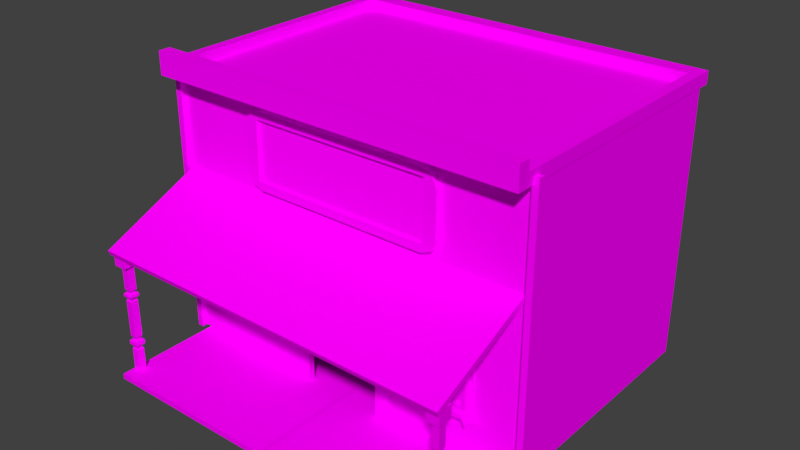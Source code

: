 # Source: berber0.blend  (saved by Blender 2.77.0; exported with 4.5.12 LTS)
import bpy
from mathutils import Matrix  # noqa: F401  (used for matrix-valued properties, if any)

bpy.ops.wm.read_factory_settings(use_empty=True)
scene = bpy.context.scene
scene.name = 'Scene'

# ---- collections
col_collection_1 = bpy.data.collections.new('Collection 1'); scene.collection.children.link(col_collection_1)

# ---- images (referenced by path relative to the original .blend; pixels are not part of the script)
import os
ASSET_DIR = os.environ.get("B2B_ASSET_DIR", "")  # directory of the original .blend (textures are referenced by path, not embedded)
HERE = os.path.dirname(os.path.abspath(__file__))  # packed textures are extracted next to this script under _unpacked/

def load_image(name, relpath, width, height, colorspace="sRGB"):
    """Load a texture the original file referenced (path relative to the .blend, or extracted next to this script)."""
    p = next((c for c in (os.path.join(HERE, relpath), os.path.join(ASSET_DIR, relpath)) if relpath and os.path.exists(c)), "")
    if p:
        img = bpy.data.images.load(p, check_existing=True)
        img.name = name
    else:  # same state as the original file: an image datablock whose file is absent (Cycles renders it pink)
        img = bpy.data.images.new(name, width, height)
        img.source = "FILE"
        img.filepath = "//" + (relpath or name)
    img.colorspace_settings.name = colorspace
    return img
img_colorpalette_jpg_002 = load_image('colorPalette.jpg.002', 'colorPalette.jpg', 1024, 1024, 'sRGB')

# ---- materials (node trees are filled in below, after node groups)
mat_material_001 = bpy.data.materials.new('Material.001')
mat_material_001.alpha_threshold = 0.0
mat_material_001.roughness = 0.5
mat_material_001.line_color = (0.0, 0.0, 0.0, 1.0)

# ---- material node trees
mat_material_001.use_nodes = True; mat_material_001.node_tree.nodes.clear()
_N = mat_material_001.node_tree.nodes; _L = mat_material_001.node_tree.links
n0 = _N.new('ShaderNodeOutputMaterial'); n0.name = 'Material Output'; n0.location = (300, 300)
n1 = _N.new('ShaderNodeBsdfDiffuse'); n1.name = 'Diffuse BSDF'; n1.location = (10, 300)
n2 = _N.new('ShaderNodeTexImage'); n2.name = 'Image Texture'; n2.location = (228, 132)
n2.width = 140
n2.image = img_colorpalette_jpg_002
n3 = _N.new('ShaderNodeTexCoord'); n3.name = 'Texture Coordinate'; n3.location = (-183, 230)
_L.new(n1.outputs[0], n0.inputs[0])
_L.new(n3.outputs[2], n2.inputs[0])
_L.new(n2.outputs[0], n1.inputs[0])
n0.is_active_output = True

# ---- world
world_world = bpy.data.worlds.new('World'); scene.world = world_world
world_world.color = (0.05088, 0.05088, 0.05088)
world_world.use_sun_shadow = False
world_world.sun_shadow_jitter_overblur = 0.0
world_world.cycles.sampling_method = 'MANUAL'

# ---- meshes
me_cube_001 = bpy.data.meshes.new('Cube.001')
me_cube_001.from_pydata([(3.837, -1.896, -1.004), (3.837, -1.896, 4.442), (3.837, 3.178, -1.004), (3.837, 3.178, 4.442), (0.8081, -2.005, -0.9918), (0.8081, -2.005, 0.6699), (0.8081, -1.877, -0.9918), (0.8081, -1.877, 0.6699), (0.9353, -2.005, -0.9918), (0.9353, -2.005, 0.6699), (0.9353, -1.877, -0.9918), (0.9353, -1.877, 0.6699), (-2.384e-07, 3.178, 4.442), (-2.384e-07, 3.178, -1.004), (-2.384e-07, -1.896, 4.442), (-2.384e-07, -1.896, -1.004), (0.004127, -2.005, 0.7654), (0.9526, -2.005, 0.7654), (0.004127, -1.877, 0.7654), (0.9526, -1.877, 0.7654), (0.004127, -2.005, 0.6382), (0.9526, -2.005, 0.6382), (0.004127, -1.877, 0.6382), (0.9526, -1.877, 0.6382), (0.0, -1.938, 2.809), (0.0, -2.007, 2.809), (1.847, -2.007, 2.809), (1.847, -2.007, 3.992), (0.0, -2.007, 3.992), (0.0, -1.938, 3.992), (1.847, -1.938, 2.809), (1.847, -1.938, 3.992), (2.108, -1.892, 2.952), (1.796, -1.892, 2.641), (2.016, -1.892, 2.732), (1.796, -1.892, 4.161), (2.108, -1.892, 3.849), (2.016, -1.892, 4.069), (2.108, -2.007, 3.849), (1.796, -2.007, 4.161), (1.847, -2.007, 3.992), (2.016, -2.007, 4.069), (1.796, -2.007, 2.641), (2.108, -2.007, 2.952), (1.847, -2.007, 2.809), (2.016, -2.007, 2.732), (0.0, -1.892, 4.161), (0.0, -2.007, 4.161), (0.0, -1.892, 2.641), (0.0, -2.007, 2.641), (2.736, -2.04, 0.08991), (2.736, -2.04, 1.59), (1.73, -2.04, 0.08991), (1.73, -2.04, 1.59), (2.802, -1.89, 0.03756), (2.802, -1.89, 1.642), (1.665, -1.89, 0.03756), (1.665, -1.89, 1.642), (2.802, -2.04, 0.03756), (2.802, -2.04, 1.642), (1.665, -2.04, 1.642), (1.665, -2.04, 0.03756), (2.736, -1.933, 0.08991), (2.736, -1.933, 1.59), (1.73, -1.933, 1.59), (1.73, -1.933, 0.08991), (2.805, -1.772, 1.8), (1.664, -1.772, 1.8), (1.664, -1.772, -0.09229), (2.805, -1.772, -0.09229), (1.664, -1.935, 1.8), (2.805, -1.935, 1.8), (2.805, -1.935, -0.09229), (1.664, -1.935, -0.09229), (2.875, -1.772, 1.67), (2.875, -1.772, -0.2223), (2.875, -1.935, 1.67), (2.875, -1.935, -0.2223), (1.594, -1.772, 1.67), (1.594, -1.772, -0.2223), (1.594, -1.935, 1.67), (1.594, -1.935, -0.2223), (2.042, -1.982, 0.04705), (2.042, -1.982, 1.635), (1.984, -1.982, 0.04705), (1.984, -1.982, 1.635), (2.042, -1.906, 0.04705), (2.042, -1.906, 1.635), (1.984, -1.906, 0.04705), (1.984, -1.906, 1.635), (1.663, -1.982, 0.8123), (2.812, -1.982, 0.8123), (1.663, -1.982, 0.8699), (2.812, -1.982, 0.8699), (1.663, -1.906, 0.8123), (2.812, -1.906, 0.8123), (1.663, -1.906, 0.8699), (2.812, -1.906, 0.8699), (1.706, -1.969, 1.611), (1.706, -1.969, 0.0934), (2.79, -1.969, 1.611), (2.79, -1.969, 0.0934), (2.458, -1.982, 0.04705), (2.458, -1.982, 1.635), (2.4, -1.982, 0.04705), (2.4, -1.982, 1.635), (2.458, -1.906, 0.04705), (2.458, -1.906, 1.635), (2.4, -1.906, 0.04705), (2.4, -1.906, 1.635), (1.664, -1.935, 0.001764), (2.805, -1.935, 0.001764), (2.805, -1.772, 0.001764), (1.664, -1.772, 0.001764), (2.875, -1.935, -0.1282), (2.875, -1.772, -0.1282), (1.594, -1.772, -0.1282), (1.594, -1.935, -0.1282), (1.664, -2.144, 0.001764), (1.664, -2.144, -0.09229), (2.805, -2.144, 0.001764), (2.805, -2.144, -0.09229), (1.594, -2.144, -0.2223), (2.875, -2.144, -0.2223), (2.875, -2.144, -0.1282), (1.594, -2.144, -0.1282), (3.815, -2.005, -1.013), (3.815, -2.005, 4.575), (3.815, -1.877, -1.013), (3.815, -1.877, 4.575), (3.942, -2.005, -1.013), (3.942, -2.005, 4.575), (3.942, -1.877, -1.013), (3.942, -1.877, 4.575), (-2.384e-07, 3.42, 4.442), (3.847, 3.42, 4.442), (3.847, -2.138, 4.442), (-2.384e-07, -2.138, 4.442), (-2.384e-07, 3.42, 4.696), (3.847, 3.42, 4.696), (3.847, -2.138, 4.696), (-2.384e-07, -2.138, 4.696), (-2.384e-07, 3.079, 4.696), (3.639, 3.079, 4.696), (3.639, -1.798, 4.696), (-2.384e-07, -1.798, 4.696), (-2.384e-07, 3.079, 4.492), (3.639, 3.079, 4.492), (3.639, -1.798, 4.492), (-2.384e-07, -1.798, 4.492), (-2.384e-07, -2.383, 4.442), (3.847, -2.383, 4.442), (3.847, -2.383, 4.696), (-2.384e-07, -2.383, 4.696), (-2.384e-07, -2.138, 4.903), (3.847, -2.138, 4.903), (-2.384e-07, -2.383, 4.903), (3.847, -2.383, 4.903), (3.837, 3.178, 0.6441), (3.837, -1.896, 0.6441), (-2.384e-07, -1.896, 0.6441), (-2.384e-07, 3.178, 0.6441), (0.8456, 3.178, 4.442), (0.8456, -1.896, -1.004), (0.8456, 3.178, -1.004), (0.8456, -1.896, 4.442), (0.8478, 3.42, 4.442), (0.8478, -2.138, 4.442), (0.8478, 3.42, 4.696), (0.8478, -2.138, 4.696), (0.8018, 3.079, 4.696), (0.8018, -1.798, 4.696), (0.8018, 3.079, 4.492), (0.8018, -1.798, 4.492), (0.8478, -2.383, 4.442), (0.8478, -2.383, 4.696), (0.8478, -2.138, 4.903), (0.8478, -2.383, 4.903), (0.8456, -1.896, 0.6441), (0.8456, 3.178, 0.6441), (3.753, -3.991, 1.496), (3.753, -4.03, 1.598), (3.753, -1.648, 2.541), (3.753, -1.686, 2.643), (3.519, -3.844, -1.021), (3.519, -3.844, 1.594), (3.519, -3.689, -1.021), (3.519, -3.689, 1.594), (3.661, -3.844, -1.021), (3.661, -3.844, 1.594), (3.661, -3.689, -1.021), (3.661, -3.689, 1.594), (0.0, -1.686, 2.643), (0.0, -1.648, 2.541), (0.0, -4.03, 1.598), (0.0, -3.991, 1.496), (3.519, -3.844, -0.551), (3.661, -3.844, -0.551), (3.661, -3.689, -0.551), (3.519, -3.689, -0.551), (3.519, -3.844, -0.2571), (3.661, -3.844, -0.2571), (3.661, -3.689, -0.2571), (3.519, -3.689, -0.2571), (3.519, -3.844, 0.507), (3.661, -3.844, 0.507), (3.661, -3.689, 0.507), (3.519, -3.689, 0.507), (3.661, -3.844, 0.7421), (3.661, -3.689, 0.7421), (3.519, -3.689, 0.7421), (3.519, -3.844, 0.7421), (3.468, -3.933, 1.261), (3.468, -3.933, 1.532), (3.468, -3.651, 1.261), (3.468, -3.651, 1.532), (3.727, -3.933, 1.261), (3.727, -3.933, 1.532), (3.727, -3.651, 1.261), (3.727, -3.651, 1.532), (3.557, -3.731, -0.4721), (3.557, -3.802, -0.4721), (3.623, -3.731, -0.4721), (3.623, -3.802, -0.4721), (3.623, -3.802, -0.3361), (3.623, -3.731, -0.3361), (3.557, -3.731, -0.3361), (3.557, -3.802, -0.3361), (3.557, -3.731, 0.5701), (3.557, -3.802, 0.5701), (3.623, -3.731, 0.5701), (3.623, -3.802, 0.5701), (3.623, -3.802, 0.6789), (3.623, -3.731, 0.6789), (3.557, -3.731, 0.6789), (3.557, -3.802, 0.6789), (0.7505, -4.03, 1.598), (1.501, -4.03, 1.598), (2.252, -4.03, 1.598), (3.002, -4.03, 1.598), (0.7505, -1.648, 2.541), (1.501, -1.648, 2.541), (2.252, -1.648, 2.541), (3.002, -1.648, 2.541), (3.002, -3.991, 1.496), (2.252, -3.991, 1.496), (1.501, -3.991, 1.496), (0.7505, -3.991, 1.496), (3.002, -1.686, 2.643), (2.252, -1.686, 2.643), (1.501, -1.686, 2.643), (0.7505, -1.686, 2.643), (3.496, -3.664, -0.4351), (3.531, -3.702, -0.4721), (3.506, -3.675, -0.4613), (3.531, -3.83, -0.4721), (3.496, -3.869, -0.4351), (3.506, -3.857, -0.4613), (3.684, -3.664, -0.4351), (3.649, -3.702, -0.4721), (3.674, -3.675, -0.4613), (3.684, -3.869, -0.4351), (3.649, -3.83, -0.4721), (3.674, -3.857, -0.4613), (3.649, -3.83, -0.3361), (3.684, -3.869, -0.373), (3.674, -3.857, -0.3469), (3.649, -3.702, -0.3361), (3.684, -3.664, -0.373), (3.674, -3.675, -0.3469), (3.531, -3.702, -0.3361), (3.496, -3.664, -0.373), (3.506, -3.675, -0.3469), (3.496, -3.869, -0.373), (3.531, -3.83, -0.3361), (3.506, -3.857, -0.3469), (3.496, -3.664, 0.607), (3.531, -3.702, 0.5701), (3.506, -3.675, 0.5809), (3.531, -3.83, 0.5701), (3.496, -3.869, 0.607), (3.506, -3.857, 0.5809), (3.684, -3.664, 0.607), (3.649, -3.702, 0.5701), (3.674, -3.675, 0.5809), (3.684, -3.869, 0.607), (3.649, -3.83, 0.5701), (3.674, -3.857, 0.5809), (3.649, -3.83, 0.6789), (3.684, -3.869, 0.642), (3.674, -3.857, 0.6681), (3.649, -3.702, 0.6789), (3.684, -3.664, 0.642), (3.674, -3.675, 0.6681), (3.531, -3.702, 0.6789), (3.496, -3.664, 0.642), (3.506, -3.675, 0.6681), (3.496, -3.869, 0.642), (3.531, -3.83, 0.6789), (3.506, -3.857, 0.6681), (0.2667, -1.648, 2.541), (0.2667, -4.03, 1.598), (0.2667, -1.686, 2.643), (0.2667, -3.991, 1.496), (-0.002862, -4.103, -1.111), (-0.002862, -4.103, -1.002), (-0.002862, -1.609, -1.111), (-0.002862, -1.609, -1.002), (3.688, -4.103, -1.111), (3.688, -4.103, -1.002), (3.688, -1.609, -1.111), (3.688, -1.609, -1.002)], [], [(179, 158, 2, 164), (158, 159, 0, 2), (163, 164, 2, 0), (162, 12, 134, 166), (5, 7, 6, 4), (7, 11, 10, 6), (11, 9, 8, 10), (9, 5, 4, 8), (4, 6, 10, 8), (9, 11, 7, 5), (165, 1, 136, 167), (17, 19, 18, 16), (19, 23, 22, 18), (23, 21, 20, 22), (21, 17, 16, 20), (21, 23, 19, 17), (49, 48, 33, 42), (26, 25, 49, 42, 44), (36, 38, 43, 32), (27, 26, 44, 43, 38, 40), (38, 41, 40), (41, 39, 40), (42, 45, 44), (45, 43, 44), (35, 39, 41, 37), (37, 41, 38, 36), (42, 33, 34, 45), (45, 34, 32, 43), (25, 26, 30, 24), (26, 27, 31, 30), (31, 29, 24, 30), (27, 28, 29, 31), (39, 35, 46, 47), (47, 28, 27, 40, 39), (53, 52, 65, 64), (60, 57, 56, 61), (57, 55, 54, 56), (55, 59, 58, 54), (58, 61, 56, 54), (55, 57, 60, 59), (51, 50, 58, 59), (53, 51, 59, 60), (52, 53, 60, 61), (50, 52, 61, 58), (63, 64, 65, 62), (50, 51, 63, 62), (52, 50, 62, 65), (51, 53, 64, 63), (71, 66, 67, 70), (76, 74, 66, 71), (73, 68, 69, 72), (81, 79, 68, 73), (81, 73, 119, 122), (111, 110, 118, 120), (113, 112, 69, 68), (116, 113, 68, 79), (70, 67, 78, 80), (72, 69, 75, 77), (77, 114, 124, 123), (115, 114, 77, 75), (112, 115, 75, 69), (117, 116, 79, 81), (83, 85, 84, 82), (85, 89, 88, 84), (89, 87, 86, 88), (87, 83, 82, 86), (82, 84, 88, 86), (87, 89, 85, 83), (91, 93, 92, 90), (93, 97, 96, 92), (97, 95, 94, 96), (95, 91, 90, 94), (90, 92, 96, 94), (95, 97, 93, 91), (98, 99, 101, 100), (103, 105, 104, 102), (105, 109, 108, 104), (109, 107, 106, 108), (107, 103, 102, 106), (102, 104, 108, 106), (107, 109, 105, 103), (80, 78, 116, 117), (66, 74, 115, 112), (74, 76, 114, 115), (70, 80, 117, 110), (78, 67, 113, 116), (67, 66, 112, 113), (76, 71, 111, 114), (71, 70, 110, 111), (120, 118, 119, 121), (124, 120, 121, 123), (118, 125, 122, 119), (110, 117, 125, 118), (117, 81, 122, 125), (114, 111, 120, 124), (72, 77, 123, 121), (73, 72, 121, 119), (127, 129, 128, 126), (129, 133, 132, 128), (133, 131, 130, 132), (131, 127, 126, 130), (126, 128, 132, 130), (131, 133, 129, 127), (167, 136, 151, 174), (1, 3, 135, 136), (140, 139, 143, 144), (166, 134, 138, 168), (136, 135, 139, 140), (171, 144, 148, 173), (169, 140, 144, 171), (168, 138, 142, 170), (173, 172, 146, 149), (170, 142, 146, 172), (144, 143, 147, 148), (174, 151, 152, 175), (175, 152, 157, 177), (136, 140, 152, 151), (176, 154, 156, 177), (169, 141, 154, 176), (152, 140, 155, 157), (165, 14, 160, 178), (3, 1, 159, 158), (162, 3, 158, 179), (12, 162, 179, 161), (1, 165, 178, 159), (140, 169, 176, 155), (155, 176, 177, 157), (153, 175, 177, 156), (150, 174, 175, 153), (143, 170, 172, 147), (148, 147, 172, 173), (139, 168, 170, 143), (141, 169, 171, 145), (145, 171, 173, 149), (135, 166, 168, 139), (137, 167, 174, 150), (159, 178, 163, 0), (14, 165, 167, 137), (3, 162, 166, 135), (15, 13, 164, 163), (161, 179, 164, 13), (248, 183, 182, 243), (183, 181, 180, 182), (244, 243, 182, 180), (196, 199, 186, 184), (199, 198, 190, 186), (198, 197, 188, 190), (197, 196, 184, 188), (184, 186, 190, 188), (189, 191, 187, 185), (301, 302, 192, 194), (301, 194, 195, 303), (209, 208, 232, 233), (201, 200, 227, 224), (205, 206, 230, 231), (196, 197, 223, 221), (204, 207, 203, 200), (207, 206, 202, 203), (206, 205, 201, 202), (205, 204, 200, 201), (210, 209, 233, 234), (202, 201, 224, 225), (206, 207, 228, 230), (197, 198, 222, 223), (185, 187, 210, 211), (187, 191, 209, 210), (191, 189, 208, 209), (189, 185, 211, 208), (213, 215, 214, 212), (215, 219, 218, 214), (219, 217, 216, 218), (217, 213, 212, 216), (212, 214, 218, 216), (217, 219, 215, 213), (292, 289, 285, 282), (232, 235, 298, 288), (295, 292, 282, 276), (235, 234, 294, 298), (297, 295, 276, 280), (181, 239, 244, 180), (265, 273, 256, 261), (225, 224, 264, 267), (204, 205, 231, 229), (208, 211, 235, 232), (199, 196, 221, 220), (200, 203, 226, 227), (198, 199, 220, 222), (207, 204, 229, 228), (203, 202, 225, 226), (211, 210, 234, 235), (222, 220, 253, 259), (220, 221, 255, 253), (224, 227, 274, 264), (223, 222, 259, 262), (230, 228, 277, 283), (229, 231, 286, 279), (233, 232, 288, 291), (231, 230, 283, 286), (228, 229, 279, 277), (234, 233, 291, 294), (221, 223, 262, 255), (289, 297, 280, 285), (227, 226, 270, 274), (271, 268, 258, 252), (226, 225, 267, 270), (268, 265, 261, 258), (253, 255, 257, 254), (254, 257, 256, 252), (259, 253, 254, 260), (260, 254, 252, 258), (262, 259, 260, 263), (263, 260, 258, 261), (255, 262, 263, 257), (257, 263, 261, 256), (271, 273, 275, 272), (272, 275, 274, 270), (268, 271, 272, 269), (269, 272, 270, 267), (265, 268, 269, 266), (266, 269, 267, 264), (273, 265, 266, 275), (275, 266, 264, 274), (277, 279, 281, 278), (278, 281, 280, 276), (283, 277, 278, 284), (284, 278, 276, 282), (286, 283, 284, 287), (287, 284, 282, 285), (279, 286, 287, 281), (281, 287, 285, 280), (295, 297, 299, 296), (296, 299, 298, 294), (292, 295, 296, 293), (293, 296, 294, 291), (289, 292, 293, 290), (290, 293, 291, 288), (297, 289, 290, 299), (299, 290, 288, 298), (273, 271, 252, 256), (239, 238, 245, 244), (238, 237, 246, 245), (237, 236, 247, 246), (181, 183, 248, 239), (239, 248, 249, 238), (238, 249, 250, 237), (237, 250, 251, 236), (303, 300, 240, 247), (247, 240, 241, 246), (246, 241, 242, 245), (245, 242, 243, 244), (302, 251, 240, 300), (251, 250, 241, 240), (250, 249, 242, 241), (249, 248, 243, 242), (192, 302, 300, 193), (195, 193, 300, 303), (236, 301, 303, 247), (236, 251, 302, 301), (305, 307, 306, 304), (307, 311, 310, 306), (311, 309, 308, 310), (309, 305, 304, 308), (304, 306, 310, 308), (309, 311, 307, 305)])
_uv = me_cube_001.uv_layers.new(name='UVMap')
_uv.uv.foreach_set('vector', [0.5265, 0.9701, 0.5265, 0.9682, 0.5282, 0.9682, 0.5282, 0.9701, 0.5306, 0.9843, 0.533, 0.9843, 0.533, 0.9871, 0.5306, 0.9871, 0.5266, 0.9779, 0.5241, 0.9779, 0.5241, 0.976, 0.5266, 0.976, 0.6304, 0.3335, 0.6304, 0.3355, 0.6302, 0.3355, 0.6302, 0.3335, 0.6327, 0.3243, 0.6339, 0.3243, 0.6339, 0.3385, 0.6327, 0.3385, 0.6339, 0.3243, 0.635, 0.3243, 0.635, 0.3385, 0.6339, 0.3385, 0.6372, 0.3385, 0.6361, 0.3385, 0.6361, 0.3243, 0.6372, 0.3243, 0.635, 0.3243, 0.6361, 0.3243, 0.6361, 0.3385, 0.635, 0.3385, 0.6372, 0.3335, 0.6372, 0.3324, 0.6383, 0.3324, 0.6383, 0.3335, 0.6405, 0.3335, 0.6405, 0.3324, 0.6416, 0.3324, 0.6416, 0.3335, 0.6328, 0.3335, 0.6328, 0.3315, 0.633, 0.3315, 0.633, 0.3335, 0.6405, 0.3243, 0.6416, 0.3243, 0.6416, 0.3324, 0.6405, 0.3324, 0.6383, 0.3243, 0.6394, 0.3243, 0.6394, 0.3324, 0.6383, 0.3324, 0.6383, 0.3324, 0.6372, 0.3324, 0.6372, 0.3243, 0.6383, 0.3243, 0.6394, 0.3243, 0.6405, 0.3243, 0.6405, 0.3324, 0.6394, 0.3324, 0.6405, 0.3324, 0.6405, 0.3335, 0.6394, 0.3335, 0.6394, 0.3324, 0.6395, 0.3326, 0.64, 0.3326, 0.64, 0.3437, 0.6395, 0.3437, 0.6319, 0.3446, 0.6319, 0.3332, 0.6327, 0.3332, 0.6327, 0.3443, 0.6319, 0.3446, 0.6417, 0.3271, 0.6411, 0.3271, 0.6411, 0.3215, 0.6417, 0.3215, 0.6266, 0.3446, 0.6319, 0.3446, 0.6319, 0.3446, 0.6313, 0.3462, 0.6272, 0.3462, 0.6266, 0.3446, 0.6272, 0.3462, 0.6262, 0.3456, 0.6266, 0.3446, 0.6262, 0.3456, 0.6258, 0.3443, 0.6266, 0.3446, 0.6327, 0.3443, 0.6323, 0.3456, 0.6319, 0.3446, 0.6323, 0.3456, 0.6313, 0.3462, 0.6319, 0.3446, 0.6405, 0.3215, 0.64, 0.3215, 0.64, 0.3202, 0.6405, 0.3202, 0.6417, 0.3284, 0.6411, 0.3284, 0.6411, 0.3271, 0.6417, 0.3271, 0.6395, 0.3437, 0.64, 0.3437, 0.64, 0.3451, 0.6395, 0.3451, 0.6411, 0.3202, 0.6417, 0.3202, 0.6417, 0.3215, 0.6411, 0.3215, 0.6405, 0.3316, 0.6405, 0.3202, 0.6408, 0.3202, 0.6408, 0.3316, 0.6417, 0.3348, 0.6417, 0.3275, 0.642, 0.3275, 0.642, 0.3348, 0.5892, 0.7951, 0.5892, 0.8038, 0.5784, 0.8038, 0.5784, 0.7951, 0.6408, 0.343, 0.6408, 0.3316, 0.6411, 0.3316, 0.6411, 0.343, 0.64, 0.3215, 0.6405, 0.3215, 0.6405, 0.3326, 0.64, 0.3326, 0.6258, 0.3332, 0.6266, 0.3332, 0.6266, 0.3446, 0.6266, 0.3446, 0.6258, 0.3443, 0.5268, 0.2467, 0.5268, 0.2496, 0.5267, 0.2496, 0.5267, 0.2467, 0.5254, 0.2456, 0.5256, 0.2456, 0.5256, 0.2486, 0.5254, 0.2486, 0.5256, 0.2344, 0.527, 0.2344, 0.527, 0.2374, 0.5256, 0.2374, 0.5251, 0.2456, 0.5252, 0.2456, 0.5252, 0.2486, 0.5251, 0.2486, 0.5296, 0.247, 0.5296, 0.2449, 0.5297, 0.2449, 0.5297, 0.247, 0.5193, 0.2476, 0.5193, 0.2497, 0.5192, 0.2497, 0.5192, 0.2476, 0.5244, 0.2345, 0.5244, 0.2373, 0.5243, 0.2374, 0.5243, 0.2344, 0.5255, 0.2345, 0.5244, 0.2345, 0.5243, 0.2344, 0.5256, 0.2344, 0.5255, 0.2373, 0.5255, 0.2345, 0.5256, 0.2344, 0.5256, 0.2374, 0.5244, 0.2373, 0.5255, 0.2373, 0.5256, 0.2374, 0.5243, 0.2374, 0.527, 0.2342, 0.5281, 0.2342, 0.5281, 0.237, 0.527, 0.237, 0.5297, 0.2448, 0.5297, 0.2419, 0.5298, 0.2419, 0.5298, 0.2448, 0.5241, 0.2502, 0.5241, 0.2483, 0.5243, 0.2483, 0.5243, 0.2502, 0.5237, 0.2502, 0.5237, 0.2483, 0.5239, 0.2483, 0.5239, 0.2502, 0.631, 0.3206, 0.6315, 0.3206, 0.6315, 0.3263, 0.631, 0.3263, 0.6296, 0.3353, 0.6301, 0.3353, 0.6301, 0.3359, 0.6296, 0.3359, 0.6333, 0.3263, 0.6328, 0.3263, 0.6328, 0.3206, 0.6333, 0.3206, 0.6378, 0.325, 0.6378, 0.3258, 0.6374, 0.3258, 0.6374, 0.325, 0.6378, 0.325, 0.6374, 0.325, 0.6374, 0.324, 0.6378, 0.324, 0.6315, 0.3263, 0.6315, 0.3206, 0.6321, 0.3206, 0.6321, 0.3263, 0.6341, 0.3348, 0.6376, 0.3348, 0.6376, 0.3353, 0.6341, 0.3353, 0.6339, 0.3355, 0.6341, 0.3348, 0.6341, 0.3353, 0.6339, 0.3359, 0.6283, 0.3359, 0.6278, 0.3359, 0.6278, 0.3353, 0.6283, 0.3353, 0.631, 0.3255, 0.631, 0.3263, 0.6306, 0.3263, 0.6306, 0.3255, 0.6296, 0.3258, 0.6296, 0.3263, 0.629, 0.3263, 0.629, 0.3258, 0.6301, 0.3263, 0.6296, 0.3263, 0.6296, 0.3258, 0.6301, 0.3258, 0.6376, 0.3348, 0.6378, 0.3355, 0.6378, 0.3359, 0.6376, 0.3353, 0.6283, 0.3263, 0.6278, 0.3263, 0.6278, 0.3258, 0.6283, 0.3258, 0.5302, 0.2345, 0.5303, 0.2345, 0.5303, 0.2375, 0.5302, 0.2375, 0.53, 0.2314, 0.5301, 0.2314, 0.5301, 0.2344, 0.53, 0.2344, 0.5303, 0.2445, 0.5302, 0.2445, 0.5302, 0.2415, 0.5303, 0.2415, 0.53, 0.2472, 0.5301, 0.2472, 0.5301, 0.2502, 0.53, 0.2502, 0.5271, 0.2394, 0.5272, 0.2394, 0.5272, 0.2396, 0.5271, 0.2396, 0.5271, 0.2396, 0.5271, 0.2396, 0.5271, 0.2394, 0.5271, 0.2394, 0.5204, 0.2508, 0.5204, 0.2508, 0.5204, 0.2489, 0.5204, 0.2489, 0.5206, 0.2487, 0.5207, 0.2487, 0.5207, 0.2506, 0.5206, 0.2506, 0.5293, 0.2507, 0.5292, 0.2507, 0.5292, 0.2488, 0.5293, 0.2488, 0.5266, 0.2505, 0.5265, 0.2505, 0.5265, 0.2486, 0.5266, 0.2486, 0.5272, 0.2426, 0.5272, 0.2426, 0.5272, 0.2424, 0.5272, 0.2424, 0.5273, 0.2394, 0.5274, 0.2394, 0.5274, 0.2396, 0.5273, 0.2396, 0.1666, 0.7508, 0.1793, 0.7508, 0.1793, 0.7713, 0.1666, 0.7713, 0.5302, 0.2345, 0.5303, 0.2345, 0.5303, 0.2375, 0.5302, 0.2375, 0.53, 0.2314, 0.5301, 0.2314, 0.5301, 0.2344, 0.53, 0.2344, 0.5303, 0.2445, 0.5302, 0.2445, 0.5302, 0.2415, 0.5303, 0.2415, 0.53, 0.2472, 0.5301, 0.2472, 0.5301, 0.2502, 0.53, 0.2502, 0.5271, 0.2394, 0.5272, 0.2394, 0.5272, 0.2396, 0.5271, 0.2396, 0.5271, 0.2396, 0.5271, 0.2396, 0.5271, 0.2394, 0.5271, 0.2394, 0.6283, 0.3353, 0.6278, 0.3353, 0.6278, 0.3263, 0.6283, 0.3263, 0.6376, 0.3258, 0.6378, 0.3265, 0.6378, 0.3355, 0.6376, 0.3348, 0.6301, 0.3353, 0.6296, 0.3353, 0.6296, 0.3263, 0.6301, 0.3263, 0.6303, 0.3359, 0.6301, 0.3353, 0.6301, 0.3263, 0.6303, 0.3269, 0.6339, 0.3265, 0.6341, 0.3258, 0.6341, 0.3348, 0.6339, 0.3355, 0.6341, 0.3258, 0.6376, 0.3258, 0.6376, 0.3348, 0.6341, 0.3348, 0.6339, 0.3353, 0.6337, 0.3359, 0.6337, 0.3269, 0.6339, 0.3263, 0.6337, 0.3359, 0.6303, 0.3359, 0.6303, 0.3269, 0.6337, 0.3269, 0.6328, 0.3202, 0.6328, 0.3259, 0.6325, 0.3259, 0.6325, 0.3202, 0.6324, 0.3199, 0.6328, 0.3202, 0.6325, 0.3202, 0.6321, 0.3199, 0.6328, 0.3259, 0.6324, 0.3263, 0.6321, 0.3263, 0.6325, 0.3259, 0.6283, 0.3269, 0.6283, 0.3263, 0.629, 0.3263, 0.629, 0.3269, 0.6283, 0.3263, 0.6283, 0.3258, 0.629, 0.3258, 0.629, 0.3263, 0.6296, 0.3263, 0.6296, 0.3269, 0.629, 0.3269, 0.629, 0.3263, 0.631, 0.3255, 0.6306, 0.3255, 0.6306, 0.3244, 0.631, 0.3244, 0.6333, 0.3263, 0.6333, 0.3206, 0.6339, 0.3206, 0.6339, 0.3263, 0.6327, 0.3243, 0.6339, 0.3243, 0.6339, 0.3385, 0.6327, 0.3385, 0.6339, 0.3243, 0.635, 0.3243, 0.635, 0.3385, 0.6339, 0.3385, 0.6372, 0.3385, 0.6361, 0.3385, 0.6361, 0.3243, 0.6372, 0.3243, 0.635, 0.3243, 0.6361, 0.3243, 0.6361, 0.3385, 0.635, 0.3385, 0.6372, 0.3335, 0.6372, 0.3324, 0.6383, 0.3324, 0.6383, 0.3335, 0.6405, 0.3335, 0.6405, 0.3324, 0.6416, 0.3324, 0.6416, 0.3335, 0.633, 0.3335, 0.633, 0.3315, 0.6331, 0.3315, 0.6331, 0.3335, 0.6328, 0.3315, 0.6304, 0.3315, 0.6302, 0.3315, 0.633, 0.3315, 0.6372, 0.3237, 0.64, 0.3237, 0.6397, 0.3239, 0.6374, 0.3239, 0.6364, 0.3374, 0.6364, 0.3355, 0.6366, 0.3355, 0.6366, 0.3374, 0.6361, 0.3359, 0.6361, 0.3315, 0.6363, 0.3315, 0.6363, 0.3359, 0.637, 0.3334, 0.637, 0.3315, 0.6372, 0.3315, 0.6372, 0.3334, 0.6372, 0.3257, 0.6372, 0.3237, 0.6374, 0.3239, 0.6374, 0.3258, 0.64, 0.3257, 0.64, 0.3276, 0.6397, 0.3276, 0.6397, 0.3258, 0.5282, 0.9779, 0.5306, 0.9779, 0.5306, 0.9797, 0.5282, 0.9797, 0.637, 0.3334, 0.637, 0.3352, 0.6369, 0.3352, 0.6369, 0.3334, 0.64, 0.3274, 0.64, 0.3237, 0.6401, 0.3237, 0.6401, 0.3274, 0.6355, 0.3335, 0.6355, 0.3315, 0.6357, 0.3315, 0.6357, 0.3335, 0.6357, 0.3335, 0.6357, 0.3315, 0.6358, 0.3315, 0.6358, 0.3335, 0.6361, 0.3359, 0.6363, 0.3359, 0.6363, 0.3361, 0.6361, 0.3361, 0.6368, 0.3335, 0.6368, 0.3355, 0.6366, 0.3355, 0.6366, 0.3335, 0.6369, 0.3335, 0.6369, 0.3355, 0.6368, 0.3355, 0.6368, 0.3335, 0.6363, 0.3361, 0.6363, 0.3359, 0.6364, 0.3359, 0.6364, 0.3361, 0.5247, 0.9701, 0.5247, 0.9721, 0.523, 0.9721, 0.523, 0.9701, 0.5306, 0.9815, 0.533, 0.9815, 0.533, 0.9843, 0.5306, 0.9843, 0.5247, 0.9701, 0.5247, 0.9682, 0.5265, 0.9682, 0.5265, 0.9701, 0.5247, 0.9721, 0.5247, 0.9701, 0.5265, 0.9701, 0.5265, 0.9721, 0.5247, 0.9682, 0.5247, 0.9701, 0.523, 0.9701, 0.523, 0.9682, 0.6369, 0.3315, 0.6369, 0.3335, 0.6368, 0.3335, 0.6368, 0.3315, 0.6368, 0.3315, 0.6368, 0.3335, 0.6366, 0.3335, 0.6366, 0.3315, 0.6357, 0.3355, 0.6357, 0.3335, 0.6358, 0.3335, 0.6358, 0.3355, 0.6355, 0.3355, 0.6355, 0.3335, 0.6357, 0.3335, 0.6357, 0.3355, 0.637, 0.3315, 0.637, 0.3334, 0.6369, 0.3334, 0.6369, 0.3315, 0.5282, 0.976, 0.5306, 0.976, 0.5306, 0.9779, 0.5282, 0.9779, 0.64, 0.3237, 0.64, 0.3257, 0.6397, 0.3258, 0.6397, 0.3239, 0.6372, 0.3276, 0.6372, 0.3257, 0.6374, 0.3258, 0.6374, 0.3276, 0.637, 0.3352, 0.637, 0.3334, 0.6372, 0.3334, 0.6372, 0.3352, 0.6364, 0.3394, 0.6364, 0.3374, 0.6366, 0.3374, 0.6366, 0.3394, 0.633, 0.3355, 0.633, 0.3335, 0.6331, 0.3335, 0.6331, 0.3355, 0.523, 0.9682, 0.523, 0.9701, 0.5212, 0.9701, 0.5212, 0.9682, 0.6328, 0.3355, 0.6328, 0.3335, 0.633, 0.3335, 0.633, 0.3355, 0.6304, 0.3315, 0.6304, 0.3335, 0.6302, 0.3335, 0.6302, 0.3315, 0.5266, 0.9799, 0.5241, 0.9799, 0.5241, 0.9779, 0.5266, 0.9779, 0.5265, 0.9721, 0.5265, 0.9701, 0.5282, 0.9701, 0.5282, 0.9721, 0.5619, 0.4539, 0.5619, 0.4499, 0.5622, 0.4499, 0.5622, 0.4539, 0.5641, 0.4624, 0.5641, 0.45, 0.5644, 0.4499, 0.5644, 0.4624, 0.5556, 0.4539, 0.5493, 0.4539, 0.5493, 0.4499, 0.5556, 0.4499, 0.5633, 0.4508, 0.5629, 0.4508, 0.5629, 0.4499, 0.5633, 0.4499, 0.5637, 0.4753, 0.5641, 0.4753, 0.5641, 0.4761, 0.5637, 0.4761, 0.5633, 0.4638, 0.5629, 0.4638, 0.5629, 0.463, 0.5633, 0.463, 0.5637, 0.4622, 0.5641, 0.4622, 0.5641, 0.463, 0.5637, 0.463, 0.5534, 0.471, 0.5538, 0.471, 0.5538, 0.4717, 0.5534, 0.4717, 0.5526, 0.471, 0.553, 0.471, 0.553, 0.4717, 0.5526, 0.4717, 0.5534, 0.3289, 0.5597, 0.3289, 0.5597, 0.3309, 0.5534, 0.3309, 0.5603, 0.3289, 0.5603, 0.3309, 0.56, 0.3309, 0.56, 0.3289, 0.5633, 0.4696, 0.5629, 0.4696, 0.5629, 0.4696, 0.5633, 0.4696, 0.5637, 0.4614, 0.5641, 0.4614, 0.5641, 0.4614, 0.5637, 0.4614, 0.5629, 0.4663, 0.5633, 0.4663, 0.5633, 0.4663, 0.5629, 0.4663, 0.5641, 0.4622, 0.5637, 0.4622, 0.5637, 0.4622, 0.5641, 0.4622, 0.5633, 0.4532, 0.5629, 0.4532, 0.5629, 0.4516, 0.5633, 0.4516, 0.5637, 0.4728, 0.5641, 0.4728, 0.5641, 0.4745, 0.5637, 0.4745, 0.5633, 0.4663, 0.5629, 0.4663, 0.5629, 0.4647, 0.5633, 0.4647, 0.5637, 0.4598, 0.5641, 0.4598, 0.5641, 0.4614, 0.5637, 0.4614, 0.5637, 0.4696, 0.5641, 0.4696, 0.5641, 0.4696, 0.5637, 0.4696, 0.5633, 0.4647, 0.5629, 0.4647, 0.5629, 0.4647, 0.5633, 0.4647, 0.5641, 0.4728, 0.5637, 0.4728, 0.5637, 0.4728, 0.5641, 0.4728, 0.5629, 0.4638, 0.5633, 0.4638, 0.5633, 0.4638, 0.5629, 0.4638, 0.5633, 0.463, 0.5629, 0.463, 0.5629, 0.4565, 0.5633, 0.4565, 0.5637, 0.463, 0.5641, 0.463, 0.5641, 0.4696, 0.5637, 0.4696, 0.5633, 0.4761, 0.5629, 0.4761, 0.5629, 0.4696, 0.5633, 0.4696, 0.5637, 0.4499, 0.5641, 0.4499, 0.5641, 0.4565, 0.5637, 0.4565, 0.5508, 0.471, 0.5508, 0.4696, 0.5515, 0.4696, 0.5515, 0.471, 0.5552, 0.4696, 0.5552, 0.471, 0.5545, 0.471, 0.5545, 0.4696, 0.5515, 0.471, 0.5515, 0.4696, 0.5523, 0.4696, 0.5523, 0.471, 0.553, 0.4696, 0.553, 0.471, 0.5523, 0.471, 0.5523, 0.4696, 0.5571, 0.4696, 0.5578, 0.4696, 0.5578, 0.471, 0.5571, 0.471, 0.5556, 0.4696, 0.5564, 0.4696, 0.5564, 0.471, 0.5556, 0.471, 0.5862, 0.249, 0.5858, 0.249, 0.5858, 0.2479, 0.5862, 0.2479, 0.5604, 0.2335, 0.5608, 0.2335, 0.5608, 0.2335, 0.5604, 0.2335, 0.5866, 0.2512, 0.587, 0.2512, 0.587, 0.2522, 0.5866, 0.2522, 0.56, 0.2335, 0.5596, 0.2335, 0.5596, 0.2335, 0.56, 0.2335, 0.5862, 0.2359, 0.5858, 0.2359, 0.5858, 0.2348, 0.5862, 0.2348, 0.5625, 0.4499, 0.5625, 0.4539, 0.5622, 0.4539, 0.5622, 0.4499, 0.5866, 0.2421, 0.587, 0.2421, 0.587, 0.2425, 0.5866, 0.2425, 0.56, 0.2417, 0.5596, 0.2417, 0.5596, 0.2417, 0.56, 0.2417, 0.5641, 0.4598, 0.5637, 0.4598, 0.5637, 0.4598, 0.5641, 0.4598, 0.5637, 0.4565, 0.5641, 0.4565, 0.5641, 0.4565, 0.5637, 0.4565, 0.5629, 0.4508, 0.5633, 0.4508, 0.5633, 0.4508, 0.5629, 0.4508, 0.5633, 0.4516, 0.5629, 0.4516, 0.5629, 0.4516, 0.5633, 0.4516, 0.5641, 0.4753, 0.5637, 0.4753, 0.5637, 0.4753, 0.5641, 0.4753, 0.5629, 0.4532, 0.5633, 0.4532, 0.5633, 0.4532, 0.5629, 0.4532, 0.5637, 0.4745, 0.5641, 0.4745, 0.5641, 0.4745, 0.5637, 0.4745, 0.5633, 0.4565, 0.5629, 0.4565, 0.5629, 0.4565, 0.5633, 0.4565, 0.587, 0.2558, 0.5866, 0.2558, 0.5866, 0.2558, 0.587, 0.2558, 0.5858, 0.2313, 0.5862, 0.2313, 0.5862, 0.2313, 0.5858, 0.2313, 0.5604, 0.2384, 0.5608, 0.2384, 0.5608, 0.2384, 0.5604, 0.2384, 0.5858, 0.2443, 0.5862, 0.2443, 0.5862, 0.2443, 0.5858, 0.2443, 0.587, 0.2533, 0.5866, 0.2533, 0.5866, 0.2533, 0.587, 0.2533, 0.587, 0.2403, 0.5866, 0.2403, 0.5866, 0.2403, 0.587, 0.2403, 0.56, 0.2466, 0.5596, 0.2466, 0.5596, 0.2466, 0.56, 0.2466, 0.5858, 0.2468, 0.5862, 0.2468, 0.5862, 0.2468, 0.5858, 0.2468, 0.5858, 0.2337, 0.5862, 0.2337, 0.5862, 0.2337, 0.5858, 0.2337, 0.5604, 0.2466, 0.5608, 0.2466, 0.5608, 0.2466, 0.5604, 0.2466, 0.587, 0.2427, 0.5866, 0.2427, 0.5866, 0.2427, 0.587, 0.2427, 0.5866, 0.2381, 0.587, 0.2381, 0.587, 0.2391, 0.5866, 0.2391, 0.5862, 0.2321, 0.5858, 0.2321, 0.5858, 0.2321, 0.5862, 0.2321, 0.5866, 0.2552, 0.587, 0.2552, 0.587, 0.2556, 0.5866, 0.2556, 0.5604, 0.2515, 0.5608, 0.2515, 0.5608, 0.2515, 0.5604, 0.2515, 0.5862, 0.2449, 0.5858, 0.2449, 0.5858, 0.2446, 0.5862, 0.2446, 0.5858, 0.2313, 0.5862, 0.2313, 0.5862, 0.2313, 0.5858, 0.2313, 0.5858, 0.2313, 0.5862, 0.2313, 0.5862, 0.2315, 0.5858, 0.2315, 0.587, 0.2558, 0.5866, 0.2558, 0.5866, 0.2558, 0.587, 0.2558, 0.587, 0.2558, 0.5866, 0.2558, 0.5866, 0.2556, 0.587, 0.2556, 0.5858, 0.2443, 0.5862, 0.2443, 0.5862, 0.2443, 0.5858, 0.2443, 0.5858, 0.2443, 0.5862, 0.2443, 0.5862, 0.2446, 0.5858, 0.2446, 0.587, 0.2427, 0.5866, 0.2427, 0.5866, 0.2427, 0.587, 0.2427, 0.587, 0.2427, 0.5866, 0.2427, 0.5866, 0.2425, 0.587, 0.2425, 0.5858, 0.2319, 0.5862, 0.2319, 0.5862, 0.2321, 0.5858, 0.2321, 0.5858, 0.2321, 0.5862, 0.2321, 0.5862, 0.2321, 0.5858, 0.2321, 0.587, 0.2552, 0.5866, 0.2552, 0.5866, 0.255, 0.587, 0.255, 0.587, 0.255, 0.5866, 0.255, 0.5866, 0.255, 0.587, 0.255, 0.5858, 0.2449, 0.5862, 0.2449, 0.5862, 0.2452, 0.5858, 0.2452, 0.5596, 0.2417, 0.56, 0.2417, 0.56, 0.2417, 0.5596, 0.2417, 0.587, 0.2421, 0.5866, 0.2421, 0.5866, 0.2419, 0.587, 0.2419, 0.587, 0.2419, 0.5866, 0.2419, 0.5866, 0.2419, 0.587, 0.2419, 0.5858, 0.2337, 0.5862, 0.2337, 0.5862, 0.2337, 0.5858, 0.2337, 0.5858, 0.2337, 0.5862, 0.2337, 0.5862, 0.2348, 0.5858, 0.2348, 0.587, 0.2533, 0.5866, 0.2533, 0.5866, 0.2533, 0.587, 0.2533, 0.587, 0.2533, 0.5866, 0.2533, 0.5866, 0.2522, 0.587, 0.2522, 0.5858, 0.2468, 0.5862, 0.2468, 0.5862, 0.2468, 0.5858, 0.2468, 0.5858, 0.2468, 0.5862, 0.2468, 0.5862, 0.2479, 0.5858, 0.2479, 0.587, 0.2403, 0.5866, 0.2403, 0.5866, 0.2403, 0.587, 0.2403, 0.587, 0.2403, 0.5866, 0.2403, 0.5866, 0.2391, 0.587, 0.2391, 0.5858, 0.2359, 0.5862, 0.2359, 0.5862, 0.237, 0.5858, 0.237, 0.5596, 0.2335, 0.56, 0.2335, 0.56, 0.2335, 0.5596, 0.2335, 0.587, 0.2512, 0.5866, 0.2512, 0.5866, 0.2501, 0.587, 0.2501, 0.5608, 0.2466, 0.5605, 0.2466, 0.5604, 0.2466, 0.5608, 0.2466, 0.5858, 0.249, 0.5862, 0.249, 0.5862, 0.2501, 0.5858, 0.2501, 0.5596, 0.2466, 0.56, 0.2466, 0.56, 0.2466, 0.5596, 0.2466, 0.587, 0.2381, 0.5866, 0.2381, 0.5866, 0.237, 0.587, 0.237, 0.5608, 0.2335, 0.5605, 0.2335, 0.5604, 0.2335, 0.5608, 0.2335, 0.5862, 0.2319, 0.5858, 0.2319, 0.5858, 0.2315, 0.5862, 0.2315, 0.5636, 0.3204, 0.5636, 0.3244, 0.5633, 0.3244, 0.5633, 0.3204, 0.5625, 0.4578, 0.5625, 0.4617, 0.5622, 0.4617, 0.5622, 0.4578, 0.5636, 0.3283, 0.5636, 0.3322, 0.5633, 0.3322, 0.5633, 0.3283, 0.5556, 0.45, 0.5619, 0.4499, 0.5619, 0.4539, 0.5556, 0.4539, 0.5567, 0.3204, 0.563, 0.3204, 0.563, 0.3244, 0.5567, 0.3244, 0.5556, 0.4578, 0.5619, 0.4578, 0.5619, 0.4617, 0.5556, 0.4617, 0.5567, 0.3283, 0.563, 0.3283, 0.563, 0.3322, 0.5567, 0.3322, 0.5556, 0.4676, 0.5493, 0.4676, 0.5493, 0.4657, 0.5556, 0.4657, 0.5567, 0.3322, 0.5504, 0.3322, 0.5504, 0.3283, 0.5567, 0.3283, 0.5556, 0.4617, 0.5493, 0.4617, 0.5493, 0.4578, 0.5556, 0.4578, 0.5567, 0.3244, 0.5504, 0.3244, 0.5504, 0.3204, 0.5567, 0.3204, 0.5619, 0.4676, 0.5619, 0.4657, 0.5622, 0.4657, 0.5622, 0.4676, 0.5619, 0.4657, 0.5619, 0.4617, 0.5622, 0.4617, 0.5622, 0.4657, 0.5619, 0.4617, 0.5619, 0.4578, 0.5622, 0.4578, 0.5622, 0.4617, 0.5619, 0.4578, 0.5619, 0.4539, 0.5622, 0.4539, 0.5622, 0.4578, 0.5619, 0.4696, 0.5619, 0.4676, 0.5622, 0.4676, 0.5622, 0.4696, 0.5534, 0.3309, 0.5471, 0.3309, 0.5471, 0.3289, 0.5534, 0.3289, 0.5625, 0.4657, 0.5625, 0.4676, 0.5622, 0.4676, 0.5622, 0.4657, 0.5556, 0.4657, 0.5619, 0.4657, 0.5619, 0.4676, 0.5556, 0.4676, 0.5338, 0.2529, 0.5338, 0.2454, 0.534, 0.2454, 0.534, 0.2529, 0.5336, 0.249, 0.5336, 0.2378, 0.5338, 0.2378, 0.5338, 0.249, 0.5338, 0.2454, 0.5338, 0.2378, 0.534, 0.2378, 0.534, 0.2454, 0.5336, 0.2378, 0.5336, 0.249, 0.5334, 0.249, 0.5334, 0.2378, 0.5246, 0.2378, 0.529, 0.2378, 0.529, 0.249, 0.5246, 0.249, 0.529, 0.2378, 0.5334, 0.2378, 0.5334, 0.249, 0.529, 0.249])
me_cube_001.materials.append(mat_material_001)
me_cube_001.materials.append(None)
me_cube_001.use_remesh_preserve_volume = False
me_cube_001.use_remesh_preserve_attributes = False
me_cube_001.use_mirror_vertex_groups = False
me_cube_001.update()

# ---- objects
ob_cube = bpy.data.objects.new('Cube', me_cube_001)

# ---- transforms, parenting, visibility, modifiers, constraints
ob_cube.location = (0.0, 0.0, 2.182)
ob_cube.scale = (1.339, 1.339, 1.339)
ob_cube.lineart.crease_threshold = 0.0
_m = ob_cube.modifiers.new('Mirror', 'MIRROR')

# ---- collection membership
col_collection_1.objects.link(ob_cube)

# ---- scene / render settings (as saved in the file)
scene.frame_start = 1; scene.frame_end = 250; scene.frame_set(1)
scene.render.engine = 'CYCLES'
scene.render.resolution_percentage = 50
scene.render.dither_intensity = 0.0
scene.cycles.use_denoising = False
scene.cycles.samples = 128
scene.cycles.sampling_pattern = 'TABULATED_SOBOL'
scene.cycles.light_sampling_threshold = 0.0
scene.cycles.use_adaptive_sampling = False
scene.cycles.use_light_tree = False
scene.cycles.blur_glossy = 0.0
scene.cycles.sample_clamp_indirect = 0.0
scene.view_settings.view_transform = 'Standard'
bpy.context.view_layer.update()

# ---- added for rendering (the .blend has no active camera and no usable light): camera, sun
cam_auto = bpy.data.cameras.new('AutoCamera')
cam_auto.lens = 50.0
cam_auto.sensor_width = 36.0
cam_auto.clip_end = 1000.0
ob_auto_camera = bpy.data.objects.new('AutoCamera', cam_auto)
scene.collection.objects.link(ob_auto_camera)
ob_auto_camera.location = (15.4185, -18.9595, 17.0548)
ob_auto_camera.rotation_euler = (1.09748, -7.21219e-08, 0.694738)
scene.camera = ob_auto_camera
light_auto_sun = bpy.data.lights.new('AutoSun', 'SUN')
light_auto_sun.energy = 3.0
light_auto_sun.angle = 0.0523599
ob_auto_sun = bpy.data.objects.new('AutoSun', light_auto_sun)
scene.collection.objects.link(ob_auto_sun)
ob_auto_sun.rotation_euler = (0.872665, 0.174533, 0.523599)
bpy.context.view_layer.update()
